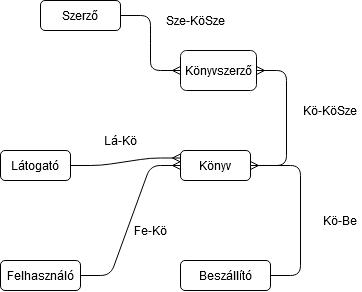

The diagram above was exported from draw.io. Its source (the exported page's mxGraphModel, read from the mxfile embedded in the PNG):
<mxGraphModel dx="973" dy="599" grid="1" gridSize="10" guides="1" tooltips="1" connect="1" arrows="1" fold="1" page="1" pageScale="1" pageWidth="827" pageHeight="1169" math="0" shadow="0">
  <root>
    <mxCell id="0" />
    <mxCell id="1" parent="0" />
    <mxCell id="5hhEHTVoRNXPA90KPWr7-1" value="Látogató" style="rounded=1;whiteSpace=wrap;html=1;" vertex="1" parent="1">
      <mxGeometry x="190" y="240" width="70" height="30" as="geometry" />
    </mxCell>
    <mxCell id="5hhEHTVoRNXPA90KPWr7-2" value="Felhasználó" style="rounded=1;whiteSpace=wrap;html=1;" vertex="1" parent="1">
      <mxGeometry x="190" y="350" width="80" height="30" as="geometry" />
    </mxCell>
    <mxCell id="5hhEHTVoRNXPA90KPWr7-3" value="Beszállító" style="rounded=1;whiteSpace=wrap;html=1;" vertex="1" parent="1">
      <mxGeometry x="370" y="350" width="90" height="30" as="geometry" />
    </mxCell>
    <mxCell id="5hhEHTVoRNXPA90KPWr7-4" value="Könyv" style="rounded=1;whiteSpace=wrap;html=1;" vertex="1" parent="1">
      <mxGeometry x="370" y="240" width="70" height="30" as="geometry" />
    </mxCell>
    <mxCell id="5hhEHTVoRNXPA90KPWr7-5" value="" style="edgeStyle=entityRelationEdgeStyle;fontSize=12;html=1;endArrow=ERmany;exitX=1;exitY=0.5;exitDx=0;exitDy=0;entryX=0;entryY=0.25;entryDx=0;entryDy=0;" edge="1" parent="1" source="5hhEHTVoRNXPA90KPWr7-1" target="5hhEHTVoRNXPA90KPWr7-4">
      <mxGeometry width="100" height="100" relative="1" as="geometry">
        <mxPoint x="430" y="470" as="sourcePoint" />
        <mxPoint x="530" y="370" as="targetPoint" />
      </mxGeometry>
    </mxCell>
    <mxCell id="5hhEHTVoRNXPA90KPWr7-6" value="" style="edgeStyle=entityRelationEdgeStyle;fontSize=12;html=1;endArrow=ERmany;exitX=1;exitY=0.5;exitDx=0;exitDy=0;entryX=0;entryY=0.5;entryDx=0;entryDy=0;" edge="1" parent="1" source="5hhEHTVoRNXPA90KPWr7-2" target="5hhEHTVoRNXPA90KPWr7-4">
      <mxGeometry width="100" height="100" relative="1" as="geometry">
        <mxPoint x="430" y="470" as="sourcePoint" />
        <mxPoint x="530" y="370" as="targetPoint" />
      </mxGeometry>
    </mxCell>
    <mxCell id="5hhEHTVoRNXPA90KPWr7-7" value="" style="edgeStyle=entityRelationEdgeStyle;fontSize=12;html=1;endArrow=ERmany;" edge="1" parent="1" source="5hhEHTVoRNXPA90KPWr7-3" target="5hhEHTVoRNXPA90KPWr7-4">
      <mxGeometry width="100" height="100" relative="1" as="geometry">
        <mxPoint x="430" y="470" as="sourcePoint" />
        <mxPoint x="405" y="270" as="targetPoint" />
      </mxGeometry>
    </mxCell>
    <mxCell id="5hhEHTVoRNXPA90KPWr7-8" value="Könyvszerző" style="rounded=1;whiteSpace=wrap;html=1;" vertex="1" parent="1">
      <mxGeometry x="370" y="140" width="76" height="40" as="geometry" />
    </mxCell>
    <mxCell id="5hhEHTVoRNXPA90KPWr7-9" value="Szerző" style="rounded=1;whiteSpace=wrap;html=1;" vertex="1" parent="1">
      <mxGeometry x="230" y="90" width="80" height="30" as="geometry" />
    </mxCell>
    <mxCell id="5hhEHTVoRNXPA90KPWr7-10" value="" style="edgeStyle=entityRelationEdgeStyle;fontSize=12;html=1;endArrow=ERmany;" edge="1" parent="1" source="5hhEHTVoRNXPA90KPWr7-4" target="5hhEHTVoRNXPA90KPWr7-8">
      <mxGeometry width="100" height="100" relative="1" as="geometry">
        <mxPoint x="420" y="320" as="sourcePoint" />
        <mxPoint x="520" y="220" as="targetPoint" />
      </mxGeometry>
    </mxCell>
    <mxCell id="5hhEHTVoRNXPA90KPWr7-11" value="" style="edgeStyle=entityRelationEdgeStyle;fontSize=12;html=1;endArrow=ERmany;exitX=1;exitY=0.5;exitDx=0;exitDy=0;" edge="1" parent="1" source="5hhEHTVoRNXPA90KPWr7-9" target="5hhEHTVoRNXPA90KPWr7-8">
      <mxGeometry width="100" height="100" relative="1" as="geometry">
        <mxPoint x="420" y="320" as="sourcePoint" />
        <mxPoint x="520" y="220" as="targetPoint" />
      </mxGeometry>
    </mxCell>
    <mxCell id="5hhEHTVoRNXPA90KPWr7-14" value="Kö-KöSze" style="text;html=1;strokeColor=none;fillColor=none;align=center;verticalAlign=middle;whiteSpace=wrap;rounded=0;" vertex="1" parent="1">
      <mxGeometry x="490" y="190" width="60" height="20" as="geometry" />
    </mxCell>
    <mxCell id="5hhEHTVoRNXPA90KPWr7-15" value="Sze-KöSze" style="text;html=1;strokeColor=none;fillColor=none;align=center;verticalAlign=middle;whiteSpace=wrap;rounded=0;" vertex="1" parent="1">
      <mxGeometry x="350" y="100" width="70" height="20" as="geometry" />
    </mxCell>
    <mxCell id="5hhEHTVoRNXPA90KPWr7-16" value="Kö-Be" style="text;html=1;strokeColor=none;fillColor=none;align=center;verticalAlign=middle;whiteSpace=wrap;rounded=0;" vertex="1" parent="1">
      <mxGeometry x="510" y="300" width="40" height="20" as="geometry" />
    </mxCell>
    <mxCell id="5hhEHTVoRNXPA90KPWr7-17" value="Lá-Kö" style="text;html=1;strokeColor=none;fillColor=none;align=center;verticalAlign=middle;whiteSpace=wrap;rounded=0;" vertex="1" parent="1">
      <mxGeometry x="290" y="220" width="40" height="20" as="geometry" />
    </mxCell>
    <mxCell id="5hhEHTVoRNXPA90KPWr7-18" value="Fe-Kö" style="text;html=1;strokeColor=none;fillColor=none;align=center;verticalAlign=middle;whiteSpace=wrap;rounded=0;" vertex="1" parent="1">
      <mxGeometry x="320" y="310" width="40" height="20" as="geometry" />
    </mxCell>
  </root>
</mxGraphModel>